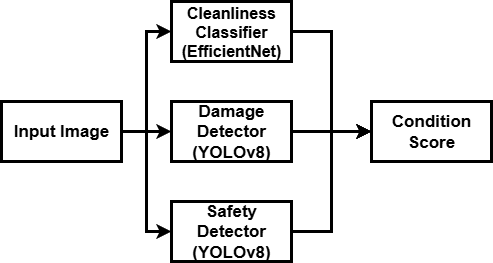

The diagram above was exported from draw.io. Its source (the exported page's mxGraphModel, read from the mxfile embedded in the PNG):
<mxGraphModel dx="1426" dy="772" grid="1" gridSize="10" guides="1" tooltips="1" connect="1" arrows="1" fold="1" page="1" pageScale="1" pageWidth="827" pageHeight="1169" math="0" shadow="0">
  <root>
    <mxCell id="0" />
    <mxCell id="1" parent="0" />
    <mxCell id="2xk65enw8LPSwUto4q4C-7" value="" style="edgeStyle=orthogonalEdgeStyle;rounded=0;orthogonalLoop=1;jettySize=auto;html=1;strokeWidth=3;" parent="1" source="2xk65enw8LPSwUto4q4C-2" target="2xk65enw8LPSwUto4q4C-3" edge="1">
      <mxGeometry relative="1" as="geometry" />
    </mxCell>
    <mxCell id="2xk65enw8LPSwUto4q4C-8" style="edgeStyle=orthogonalEdgeStyle;rounded=0;orthogonalLoop=1;jettySize=auto;html=1;entryX=0;entryY=0.5;entryDx=0;entryDy=0;strokeWidth=3;" parent="1" source="2xk65enw8LPSwUto4q4C-2" target="2xk65enw8LPSwUto4q4C-4" edge="1">
      <mxGeometry relative="1" as="geometry" />
    </mxCell>
    <mxCell id="2xk65enw8LPSwUto4q4C-9" style="edgeStyle=orthogonalEdgeStyle;rounded=0;orthogonalLoop=1;jettySize=auto;html=1;entryX=0;entryY=0.5;entryDx=0;entryDy=0;strokeWidth=3;" parent="1" source="2xk65enw8LPSwUto4q4C-2" target="2xk65enw8LPSwUto4q4C-6" edge="1">
      <mxGeometry relative="1" as="geometry" />
    </mxCell>
    <mxCell id="2xk65enw8LPSwUto4q4C-2" value="&lt;b&gt;&lt;font style=&quot;font-size: 17px;&quot;&gt;Input Image&lt;/font&gt;&lt;/b&gt;" style="rounded=0;whiteSpace=wrap;html=1;strokeWidth=3;" parent="1" vertex="1">
      <mxGeometry x="190" y="360" width="120" height="60" as="geometry" />
    </mxCell>
    <mxCell id="2xk65enw8LPSwUto4q4C-13" style="edgeStyle=orthogonalEdgeStyle;rounded=0;orthogonalLoop=1;jettySize=auto;html=1;entryX=0;entryY=0.5;entryDx=0;entryDy=0;strokeWidth=3;" parent="1" source="2xk65enw8LPSwUto4q4C-3" target="2xk65enw8LPSwUto4q4C-11" edge="1">
      <mxGeometry relative="1" as="geometry" />
    </mxCell>
    <mxCell id="2xk65enw8LPSwUto4q4C-3" value="&lt;b&gt;&lt;font style=&quot;font-size: 17px;&quot;&gt;Damage Detector (YOLOv8)&lt;/font&gt;&lt;/b&gt;" style="rounded=0;whiteSpace=wrap;html=1;strokeWidth=3;" parent="1" vertex="1">
      <mxGeometry x="360" y="360" width="120" height="60" as="geometry" />
    </mxCell>
    <mxCell id="2xk65enw8LPSwUto4q4C-12" style="edgeStyle=orthogonalEdgeStyle;rounded=0;orthogonalLoop=1;jettySize=auto;html=1;entryX=0;entryY=0.5;entryDx=0;entryDy=0;strokeWidth=3;" parent="1" source="2xk65enw8LPSwUto4q4C-4" target="2xk65enw8LPSwUto4q4C-11" edge="1">
      <mxGeometry relative="1" as="geometry" />
    </mxCell>
    <mxCell id="2xk65enw8LPSwUto4q4C-4" value="&lt;b&gt;&lt;font style=&quot;font-size: 16px;&quot;&gt;Cleanliness Classifier (EfficientNet)&lt;/font&gt;&lt;/b&gt;" style="rounded=0;whiteSpace=wrap;html=1;strokeWidth=3;" parent="1" vertex="1">
      <mxGeometry x="360" y="260" width="120" height="60" as="geometry" />
    </mxCell>
    <mxCell id="2xk65enw8LPSwUto4q4C-14" style="edgeStyle=orthogonalEdgeStyle;rounded=0;orthogonalLoop=1;jettySize=auto;html=1;entryX=0;entryY=0.5;entryDx=0;entryDy=0;strokeWidth=3;" parent="1" source="2xk65enw8LPSwUto4q4C-6" target="2xk65enw8LPSwUto4q4C-11" edge="1">
      <mxGeometry relative="1" as="geometry" />
    </mxCell>
    <mxCell id="2xk65enw8LPSwUto4q4C-6" value="&lt;b&gt;&lt;font style=&quot;font-size: 17px;&quot;&gt;Safety Detector (YOLOv8)&lt;/font&gt;&lt;/b&gt;" style="rounded=0;whiteSpace=wrap;html=1;strokeWidth=3;" parent="1" vertex="1">
      <mxGeometry x="360" y="460" width="120" height="60" as="geometry" />
    </mxCell>
    <mxCell id="2xk65enw8LPSwUto4q4C-11" value="&lt;b&gt;&lt;font style=&quot;font-size: 17px;&quot;&gt;Condition Score&lt;/font&gt;&lt;/b&gt;" style="rounded=0;whiteSpace=wrap;html=1;strokeWidth=3;" parent="1" vertex="1">
      <mxGeometry x="560" y="360" width="120" height="60" as="geometry" />
    </mxCell>
  </root>
</mxGraphModel>